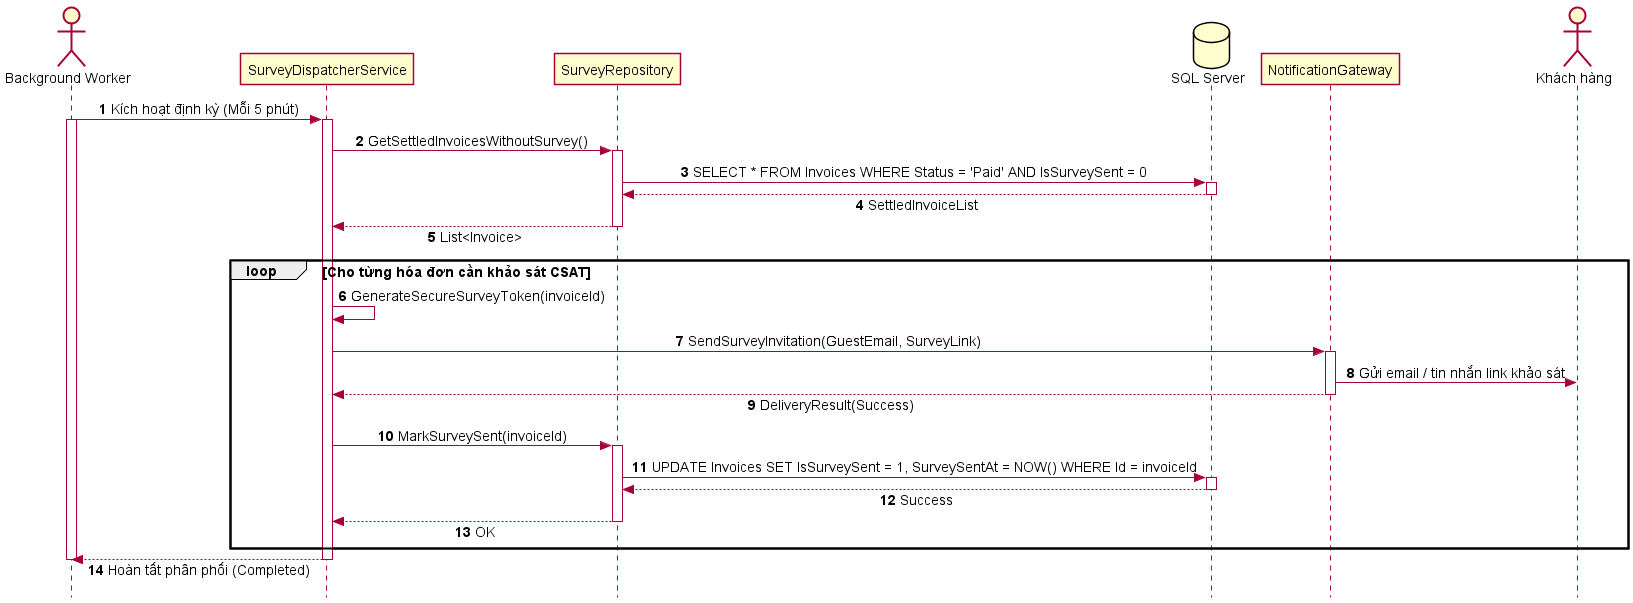

The diagram above was rendered by PlantUML. Its source (embedded in the PNG):
@startuml SD_UC_S2_Gui_Bieu_Mau_Danh_Gia_Chat_Luong
autonumber
skinparam style strictuml
skinparam sequenceMessageAlign center
skinparam responseMessageBelowArrow true
skinparam defaultFontName "Segoe UI", Arial, sans-serif
skinparam defaultFontSize 14

actor "Background Worker" as Worker
participant "SurveyDispatcherService" as Service
participant "SurveyRepository" as Repo
database "SQL Server" as DB
participant "NotificationGateway" as Gateway
actor "Khách hàng" as Guest

Worker -> Service: Kích hoạt định kỳ (Mỗi 5 phút)
activate Worker
activate Service

Service -> Repo: GetSettledInvoicesWithoutSurvey()
activate Repo
Repo -> DB: SELECT * FROM Invoices WHERE Status = 'Paid' AND IsSurveySent = 0
activate DB
DB --> Repo: SettledInvoiceList
deactivate DB
Repo --> Service: List<Invoice>
deactivate Repo

loop Cho từng hóa đơn cần khảo sát CSAT
    Service -> Service: GenerateSecureSurveyToken(invoiceId)
    Service -> Gateway: SendSurveyInvitation(GuestEmail, SurveyLink)
    activate Gateway
    Gateway -> Guest: Gửi email / tin nhắn link khảo sát
    Gateway --> Service: DeliveryResult(Success)
    deactivate Gateway
    
    Service -> Repo: MarkSurveySent(invoiceId)
    activate Repo
    Repo -> DB: UPDATE Invoices SET IsSurveySent = 1, SurveySentAt = NOW() WHERE Id = invoiceId
    activate DB
    DB --> Repo: Success
    deactivate DB
    Repo --> Service: OK
    deactivate Repo
end

Service --> Worker: Hoàn tất phân phối (Completed)
deactivate Service
deactivate Worker
@enduml